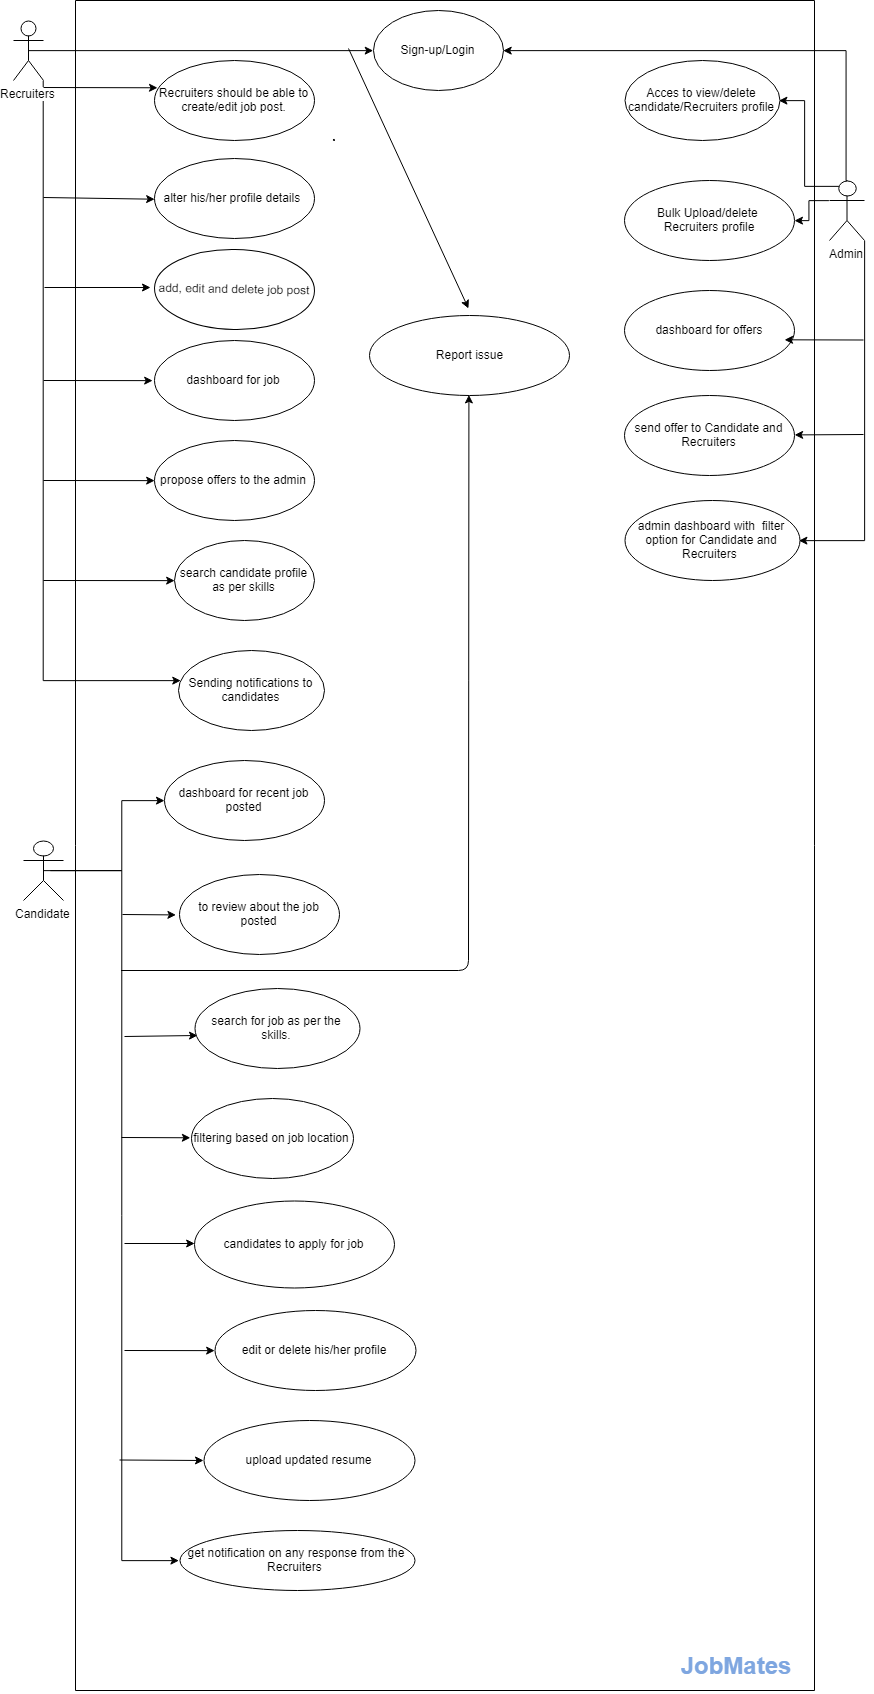

The diagram above was exported from draw.io. Its source (the exported page's mxGraphModel, read from the mxfile embedded in the PNG):
<mxGraphModel dx="1927" dy="667" grid="1" gridSize="100" guides="1" tooltips="1" connect="1" arrows="1" fold="1" page="1" pageScale="1" pageWidth="850" pageHeight="1100" math="0" shadow="0">
  <root>
    <mxCell id="0" />
    <mxCell id="1" parent="0" />
    <mxCell id="9OnVyZ7be9acz3zpdnTd-225" value="" style="rounded=0;whiteSpace=wrap;html=1;direction=south;" vertex="1" parent="1">
      <mxGeometry x="61" y="10" width="739" height="1690" as="geometry" />
    </mxCell>
    <mxCell id="9OnVyZ7be9acz3zpdnTd-5" value="Sign-up/Login" style="ellipse;whiteSpace=wrap;html=1;" vertex="1" parent="1">
      <mxGeometry x="358.5" y="20" width="130" height="80" as="geometry" />
    </mxCell>
    <mxCell id="9OnVyZ7be9acz3zpdnTd-26" style="edgeStyle=orthogonalEdgeStyle;rounded=0;orthogonalLoop=1;jettySize=auto;html=1;exitX=0.5;exitY=0.5;exitDx=0;exitDy=0;exitPerimeter=0;entryX=0;entryY=0.5;entryDx=0;entryDy=0;" edge="1" parent="1" source="9OnVyZ7be9acz3zpdnTd-6" target="9OnVyZ7be9acz3zpdnTd-5">
      <mxGeometry relative="1" as="geometry" />
    </mxCell>
    <mxCell id="9OnVyZ7be9acz3zpdnTd-85" style="edgeStyle=orthogonalEdgeStyle;rounded=0;orthogonalLoop=1;jettySize=auto;html=1;exitX=1;exitY=1;exitDx=0;exitDy=0;exitPerimeter=0;" edge="1" parent="1" source="9OnVyZ7be9acz3zpdnTd-6" target="9OnVyZ7be9acz3zpdnTd-100">
      <mxGeometry relative="1" as="geometry">
        <mxPoint x="154" y="700" as="targetPoint" />
        <Array as="points">
          <mxPoint x="29" y="690" />
        </Array>
      </mxGeometry>
    </mxCell>
    <mxCell id="9OnVyZ7be9acz3zpdnTd-6" value="&lt;span lang=&quot;EN-IN&quot;&gt;Recruiters&lt;/span&gt;" style="shape=umlActor;verticalLabelPosition=bottom;labelBackgroundColor=#ffffff;verticalAlign=top;html=1;outlineConnect=0;" vertex="1" parent="1">
      <mxGeometry x="-1" y="30" width="30" height="60" as="geometry" />
    </mxCell>
    <mxCell id="9OnVyZ7be9acz3zpdnTd-163" style="edgeStyle=orthogonalEdgeStyle;rounded=0;orthogonalLoop=1;jettySize=auto;html=1;exitX=0.5;exitY=0.5;exitDx=0;exitDy=0;exitPerimeter=0;entryX=0;entryY=0.5;entryDx=0;entryDy=0;" edge="1" parent="1" source="9OnVyZ7be9acz3zpdnTd-7" target="9OnVyZ7be9acz3zpdnTd-136">
      <mxGeometry relative="1" as="geometry" />
    </mxCell>
    <mxCell id="9OnVyZ7be9acz3zpdnTd-202" style="edgeStyle=orthogonalEdgeStyle;rounded=0;orthogonalLoop=1;jettySize=auto;html=1;exitX=0.5;exitY=0.5;exitDx=0;exitDy=0;exitPerimeter=0;" edge="1" parent="1" target="9OnVyZ7be9acz3zpdnTd-109">
      <mxGeometry relative="1" as="geometry">
        <mxPoint x="35.71428571428578" y="880.1428571428573" as="sourcePoint" />
        <mxPoint x="107" y="810" as="targetPoint" />
        <Array as="points">
          <mxPoint x="107" y="880" />
          <mxPoint x="107" y="810" />
        </Array>
      </mxGeometry>
    </mxCell>
    <mxCell id="9OnVyZ7be9acz3zpdnTd-7" value="&lt;span lang=&quot;EN-IN&quot;&gt;Candidate&lt;/span&gt;" style="shape=umlActor;verticalLabelPosition=bottom;labelBackgroundColor=#ffffff;verticalAlign=top;html=1;outlineConnect=0;" vertex="1" parent="1">
      <mxGeometry x="9" y="850" width="40" height="60" as="geometry" />
    </mxCell>
    <mxCell id="9OnVyZ7be9acz3zpdnTd-31" style="edgeStyle=orthogonalEdgeStyle;rounded=0;orthogonalLoop=1;jettySize=auto;html=1;exitX=0.5;exitY=0;exitDx=0;exitDy=0;exitPerimeter=0;entryX=1;entryY=0.5;entryDx=0;entryDy=0;" edge="1" parent="1" source="9OnVyZ7be9acz3zpdnTd-8" target="9OnVyZ7be9acz3zpdnTd-5">
      <mxGeometry relative="1" as="geometry">
        <Array as="points">
          <mxPoint x="832" y="60" />
        </Array>
      </mxGeometry>
    </mxCell>
    <mxCell id="9OnVyZ7be9acz3zpdnTd-33" style="edgeStyle=orthogonalEdgeStyle;rounded=0;orthogonalLoop=1;jettySize=auto;html=1;exitX=0.25;exitY=0.1;exitDx=0;exitDy=0;exitPerimeter=0;entryX=1;entryY=0.5;entryDx=0;entryDy=0;" edge="1" parent="1" source="9OnVyZ7be9acz3zpdnTd-8" target="9OnVyZ7be9acz3zpdnTd-23">
      <mxGeometry relative="1" as="geometry" />
    </mxCell>
    <mxCell id="9OnVyZ7be9acz3zpdnTd-35" style="edgeStyle=orthogonalEdgeStyle;rounded=0;orthogonalLoop=1;jettySize=auto;html=1;exitX=0;exitY=0.3333333333333333;exitDx=0;exitDy=0;exitPerimeter=0;" edge="1" parent="1" source="9OnVyZ7be9acz3zpdnTd-8" target="9OnVyZ7be9acz3zpdnTd-34">
      <mxGeometry relative="1" as="geometry" />
    </mxCell>
    <mxCell id="9OnVyZ7be9acz3zpdnTd-58" style="edgeStyle=orthogonalEdgeStyle;rounded=0;orthogonalLoop=1;jettySize=auto;html=1;exitX=1;exitY=1;exitDx=0;exitDy=0;exitPerimeter=0;entryX=1;entryY=0.5;entryDx=0;entryDy=0;" edge="1" parent="1" source="9OnVyZ7be9acz3zpdnTd-8" target="9OnVyZ7be9acz3zpdnTd-57">
      <mxGeometry relative="1" as="geometry" />
    </mxCell>
    <mxCell id="9OnVyZ7be9acz3zpdnTd-8" value="Admin" style="shape=umlActor;verticalLabelPosition=bottom;labelBackgroundColor=#ffffff;verticalAlign=top;html=1;outlineConnect=0;" vertex="1" parent="1">
      <mxGeometry x="815" y="190" width="35" height="60" as="geometry" />
    </mxCell>
    <mxCell id="9OnVyZ7be9acz3zpdnTd-25" style="edgeStyle=orthogonalEdgeStyle;rounded=0;orthogonalLoop=1;jettySize=auto;html=1;" edge="1" parent="1">
      <mxGeometry relative="1" as="geometry">
        <mxPoint x="320" y="150" as="targetPoint" />
        <mxPoint x="320" y="150" as="sourcePoint" />
      </mxGeometry>
    </mxCell>
    <mxCell id="9OnVyZ7be9acz3zpdnTd-23" value="Acces to view/delete candidate/&lt;span lang=&quot;EN-IN&quot;&gt;Recruiters profile&lt;/span&gt;" style="ellipse;whiteSpace=wrap;html=1;" vertex="1" parent="1">
      <mxGeometry x="610" y="70" width="155" height="80" as="geometry" />
    </mxCell>
    <mxCell id="9OnVyZ7be9acz3zpdnTd-34" value="Bulk Upload/delete &lt;br&gt;&lt;span lang=&quot;EN-IN&quot;&gt;Recruiters profile&lt;/span&gt;&lt;br&gt;" style="ellipse;whiteSpace=wrap;html=1;" vertex="1" parent="1">
      <mxGeometry x="610" y="190" width="170" height="80" as="geometry" />
    </mxCell>
    <mxCell id="9OnVyZ7be9acz3zpdnTd-36" value="&lt;span lang=&quot;EN-IN&quot;&gt;dashboard for offers&lt;/span&gt;" style="ellipse;whiteSpace=wrap;html=1;" vertex="1" parent="1">
      <mxGeometry x="610" y="300" width="170" height="80" as="geometry" />
    </mxCell>
    <mxCell id="9OnVyZ7be9acz3zpdnTd-54" value="send offer to&amp;nbsp;&lt;span lang=&quot;EN-IN&quot;&gt;Candidate and Recruiters&lt;/span&gt;" style="ellipse;whiteSpace=wrap;html=1;" vertex="1" parent="1">
      <mxGeometry x="610" y="405" width="170" height="80" as="geometry" />
    </mxCell>
    <mxCell id="9OnVyZ7be9acz3zpdnTd-57" value="&lt;span lang=&quot;EN-IN&quot;&gt;admin dashboard with&amp;nbsp; filter option for&amp;nbsp;&lt;/span&gt;&lt;span lang=&quot;EN-IN&quot;&gt;Candidate and Recruiters&amp;nbsp;&lt;/span&gt;" style="ellipse;whiteSpace=wrap;html=1;" vertex="1" parent="1">
      <mxGeometry x="610" y="510" width="175" height="80" as="geometry" />
    </mxCell>
    <mxCell id="9OnVyZ7be9acz3zpdnTd-66" value="" style="endArrow=classic;html=1;entryX=1;entryY=0.5;entryDx=0;entryDy=0;" edge="1" parent="1" target="9OnVyZ7be9acz3zpdnTd-54">
      <mxGeometry width="50" height="50" relative="1" as="geometry">
        <mxPoint x="849" y="444" as="sourcePoint" />
        <mxPoint x="786.0588235294117" y="449.82352941176475" as="targetPoint" />
        <Array as="points" />
      </mxGeometry>
    </mxCell>
    <mxCell id="9OnVyZ7be9acz3zpdnTd-71" value="" style="endArrow=classic;html=1;entryX=1;entryY=0.5;entryDx=0;entryDy=0;" edge="1" parent="1">
      <mxGeometry width="50" height="50" relative="1" as="geometry">
        <mxPoint x="849" y="349.5" as="sourcePoint" />
        <mxPoint x="770.0588235294117" y="349.32352941176475" as="targetPoint" />
        <Array as="points" />
      </mxGeometry>
    </mxCell>
    <mxCell id="9OnVyZ7be9acz3zpdnTd-73" value="&lt;span lang=&quot;EN-IN&quot;&gt;Recruiters should be able to create/edit job post.&lt;/span&gt;" style="ellipse;whiteSpace=wrap;html=1;" vertex="1" parent="1">
      <mxGeometry x="140" y="70" width="160" height="80" as="geometry" />
    </mxCell>
    <mxCell id="9OnVyZ7be9acz3zpdnTd-77" value="&lt;span lang=&quot;EN-IN&quot;&gt;alter his/her profile details&amp;nbsp;&lt;/span&gt;" style="ellipse;whiteSpace=wrap;html=1;" vertex="1" parent="1">
      <mxGeometry x="140" y="168" width="160" height="80" as="geometry" />
    </mxCell>
    <mxCell id="9OnVyZ7be9acz3zpdnTd-79" value="&lt;span lang=&quot;EN-IN&quot;&gt;add, edit and delete job post&lt;/span&gt;" style="ellipse;whiteSpace=wrap;html=1;rotation=1;" vertex="1" parent="1">
      <mxGeometry x="140" y="259" width="160" height="80" as="geometry" />
    </mxCell>
    <mxCell id="9OnVyZ7be9acz3zpdnTd-80" value="&lt;span lang=&quot;EN-IN&quot;&gt;dashboard for job&lt;/span&gt;" style="ellipse;whiteSpace=wrap;html=1;" vertex="1" parent="1">
      <mxGeometry x="140" y="350" width="160" height="80" as="geometry" />
    </mxCell>
    <mxCell id="9OnVyZ7be9acz3zpdnTd-83" value="&lt;span lang=&quot;EN-IN&quot;&gt;propose offers to the admin&lt;/span&gt;" style="ellipse;whiteSpace=wrap;html=1;" vertex="1" parent="1">
      <mxGeometry x="140" y="450" width="160" height="80" as="geometry" />
    </mxCell>
    <mxCell id="9OnVyZ7be9acz3zpdnTd-86" value="" style="endArrow=classic;html=1;entryX=0;entryY=0.5;entryDx=0;entryDy=0;" edge="1" parent="1">
      <mxGeometry width="50" height="50" relative="1" as="geometry">
        <mxPoint x="29" y="390" as="sourcePoint" />
        <mxPoint x="138.14285714285734" y="390.1428571428571" as="targetPoint" />
      </mxGeometry>
    </mxCell>
    <mxCell id="9OnVyZ7be9acz3zpdnTd-94" value="" style="endArrow=classic;html=1;" edge="1" parent="1">
      <mxGeometry width="50" height="50" relative="1" as="geometry">
        <mxPoint x="30" y="297" as="sourcePoint" />
        <mxPoint x="136" y="297" as="targetPoint" />
      </mxGeometry>
    </mxCell>
    <mxCell id="9OnVyZ7be9acz3zpdnTd-96" value="" style="endArrow=classic;html=1;entryX=0;entryY=0.5;entryDx=0;entryDy=0;" edge="1" parent="1" target="9OnVyZ7be9acz3zpdnTd-77">
      <mxGeometry width="50" height="50" relative="1" as="geometry">
        <mxPoint x="29" y="207" as="sourcePoint" />
        <mxPoint x="79" y="185" as="targetPoint" />
      </mxGeometry>
    </mxCell>
    <mxCell id="9OnVyZ7be9acz3zpdnTd-97" value="" style="endArrow=classic;html=1;entryX=0.021;entryY=0.341;entryDx=0;entryDy=0;entryPerimeter=0;" edge="1" parent="1" target="9OnVyZ7be9acz3zpdnTd-73">
      <mxGeometry width="50" height="50" relative="1" as="geometry">
        <mxPoint x="29" y="97" as="sourcePoint" />
        <mxPoint x="110" y="75" as="targetPoint" />
      </mxGeometry>
    </mxCell>
    <mxCell id="9OnVyZ7be9acz3zpdnTd-100" value="&lt;span lang=&quot;EN-IN&quot;&gt;Sending notifications to candidates&lt;/span&gt;" style="ellipse;whiteSpace=wrap;html=1;" vertex="1" parent="1">
      <mxGeometry x="164" y="660" width="146" height="80" as="geometry" />
    </mxCell>
    <mxCell id="9OnVyZ7be9acz3zpdnTd-104" style="edgeStyle=orthogonalEdgeStyle;rounded=0;orthogonalLoop=1;jettySize=auto;html=1;exitX=0;exitY=0.5;exitDx=0;exitDy=0;" edge="1" parent="1" source="9OnVyZ7be9acz3zpdnTd-101">
      <mxGeometry relative="1" as="geometry">
        <mxPoint x="160.14285714285734" y="590.1428571428571" as="targetPoint" />
      </mxGeometry>
    </mxCell>
    <mxCell id="9OnVyZ7be9acz3zpdnTd-101" value="&lt;span lang=&quot;EN-IN&quot;&gt;search candidate profile as per skills&lt;/span&gt;" style="ellipse;whiteSpace=wrap;html=1;" vertex="1" parent="1">
      <mxGeometry x="160" y="550" width="140" height="80" as="geometry" />
    </mxCell>
    <mxCell id="9OnVyZ7be9acz3zpdnTd-106" value="" style="endArrow=classic;html=1;entryX=0;entryY=0.5;entryDx=0;entryDy=0;" edge="1" parent="1" target="9OnVyZ7be9acz3zpdnTd-83">
      <mxGeometry width="50" height="50" relative="1" as="geometry">
        <mxPoint x="29" y="490" as="sourcePoint" />
        <mxPoint x="79" y="485" as="targetPoint" />
      </mxGeometry>
    </mxCell>
    <mxCell id="9OnVyZ7be9acz3zpdnTd-108" value="" style="endArrow=classic;html=1;entryX=0;entryY=0.5;entryDx=0;entryDy=0;" edge="1" parent="1" target="9OnVyZ7be9acz3zpdnTd-101">
      <mxGeometry width="50" height="50" relative="1" as="geometry">
        <mxPoint x="29" y="590" as="sourcePoint" />
        <mxPoint x="79" y="580" as="targetPoint" />
      </mxGeometry>
    </mxCell>
    <mxCell id="9OnVyZ7be9acz3zpdnTd-109" value="&lt;span lang=&quot;EN-IN&quot;&gt;dashboard for&amp;nbsp;&lt;/span&gt;&lt;span lang=&quot;EN-IN&quot;&gt;recent job posted&lt;/span&gt;" style="ellipse;whiteSpace=wrap;html=1;" vertex="1" parent="1">
      <mxGeometry x="150" y="770" width="160" height="80" as="geometry" />
    </mxCell>
    <mxCell id="9OnVyZ7be9acz3zpdnTd-113" value="&lt;span lang=&quot;EN-IN&quot;&gt;to review about the job posted&lt;/span&gt;" style="ellipse;whiteSpace=wrap;html=1;" vertex="1" parent="1">
      <mxGeometry x="165" y="884" width="160" height="80" as="geometry" />
    </mxCell>
    <mxCell id="9OnVyZ7be9acz3zpdnTd-174" style="edgeStyle=orthogonalEdgeStyle;rounded=0;orthogonalLoop=1;jettySize=auto;html=1;exitX=1;exitY=0.5;exitDx=0;exitDy=0;" edge="1" parent="1">
      <mxGeometry relative="1" as="geometry">
        <mxPoint x="300.14285714285734" y="1044.4285714285716" as="targetPoint" />
        <mxPoint x="300.14285714285734" y="1044.4285714285716" as="sourcePoint" />
      </mxGeometry>
    </mxCell>
    <mxCell id="9OnVyZ7be9acz3zpdnTd-122" value="" style="endArrow=classic;html=1;entryX=0;entryY=0.5;entryDx=0;entryDy=0;" edge="1" parent="1">
      <mxGeometry width="50" height="50" relative="1" as="geometry">
        <mxPoint x="108" y="924" as="sourcePoint" />
        <mxPoint x="161.42857142857156" y="924.4285714285716" as="targetPoint" />
      </mxGeometry>
    </mxCell>
    <mxCell id="9OnVyZ7be9acz3zpdnTd-129" value="&lt;span lang=&quot;EN-IN&quot;&gt;filtering based on job location&lt;/span&gt;" style="ellipse;whiteSpace=wrap;html=1;" vertex="1" parent="1">
      <mxGeometry x="176.5" y="1107.5" width="162" height="80" as="geometry" />
    </mxCell>
    <mxCell id="9OnVyZ7be9acz3zpdnTd-130" value="&lt;span lang=&quot;EN-IN&quot;&gt;candidates to apply for job&lt;/span&gt;" style="ellipse;whiteSpace=wrap;html=1;" vertex="1" parent="1">
      <mxGeometry x="180" y="1210" width="200" height="87" as="geometry" />
    </mxCell>
    <mxCell id="9OnVyZ7be9acz3zpdnTd-133" value="&lt;span lang=&quot;EN-IN&quot;&gt;edit or delete his/her profile&lt;/span&gt;" style="ellipse;whiteSpace=wrap;html=1;" vertex="1" parent="1">
      <mxGeometry x="200" y="1320" width="201" height="80" as="geometry" />
    </mxCell>
    <mxCell id="9OnVyZ7be9acz3zpdnTd-135" value="&lt;span lang=&quot;EN-IN&quot;&gt;upload updated resume&lt;/span&gt;" style="ellipse;whiteSpace=wrap;html=1;" vertex="1" parent="1">
      <mxGeometry x="189" y="1430" width="211" height="80" as="geometry" />
    </mxCell>
    <mxCell id="9OnVyZ7be9acz3zpdnTd-136" value="&lt;span lang=&quot;EN-IN&quot;&gt;get notification on any response from the Recruiters&amp;nbsp;&lt;/span&gt;" style="ellipse;whiteSpace=wrap;html=1;" vertex="1" parent="1">
      <mxGeometry x="165" y="1540" width="235" height="60" as="geometry" />
    </mxCell>
    <mxCell id="9OnVyZ7be9acz3zpdnTd-140" value="" style="endArrow=classic;html=1;" edge="1" parent="1">
      <mxGeometry width="50" height="50" relative="1" as="geometry">
        <mxPoint x="125" y="1495" as="sourcePoint" />
        <mxPoint x="125" y="1495" as="targetPoint" />
        <Array as="points" />
      </mxGeometry>
    </mxCell>
    <mxCell id="9OnVyZ7be9acz3zpdnTd-141" value="" style="endArrow=classic;html=1;entryX=0;entryY=0.5;entryDx=0;entryDy=0;" edge="1" parent="1" target="9OnVyZ7be9acz3zpdnTd-135">
      <mxGeometry width="50" height="50" relative="1" as="geometry">
        <mxPoint x="105" y="1469.5" as="sourcePoint" />
        <mxPoint x="155" y="1469.5" as="targetPoint" />
        <Array as="points">
          <mxPoint x="105" y="1469.5" />
        </Array>
      </mxGeometry>
    </mxCell>
    <mxCell id="9OnVyZ7be9acz3zpdnTd-146" value="" style="endArrow=classic;html=1;" edge="1" parent="1">
      <mxGeometry width="50" height="50" relative="1" as="geometry">
        <mxPoint x="110" y="1046" as="sourcePoint" />
        <mxPoint x="183.0000000000009" y="1045.0000000000002" as="targetPoint" />
      </mxGeometry>
    </mxCell>
    <mxCell id="9OnVyZ7be9acz3zpdnTd-167" value="" style="endArrow=classic;html=1;entryX=0;entryY=0.5;entryDx=0;entryDy=0;" edge="1" parent="1" target="9OnVyZ7be9acz3zpdnTd-129">
      <mxGeometry width="50" height="50" relative="1" as="geometry">
        <mxPoint x="107" y="1147" as="sourcePoint" />
        <mxPoint x="168" y="1155" as="targetPoint" />
      </mxGeometry>
    </mxCell>
    <mxCell id="9OnVyZ7be9acz3zpdnTd-178" value="&lt;span&gt;search for job as per the skills.&lt;/span&gt;" style="ellipse;whiteSpace=wrap;html=1;" vertex="1" parent="1">
      <mxGeometry x="180" y="997.5" width="165" height="80" as="geometry" />
    </mxCell>
    <mxCell id="9OnVyZ7be9acz3zpdnTd-182" value="" style="endArrow=classic;html=1;entryX=0;entryY=0.5;entryDx=0;entryDy=0;" edge="1" parent="1" target="9OnVyZ7be9acz3zpdnTd-133">
      <mxGeometry width="50" height="50" relative="1" as="geometry">
        <mxPoint x="110" y="1360" as="sourcePoint" />
        <mxPoint x="160" y="1360" as="targetPoint" />
      </mxGeometry>
    </mxCell>
    <mxCell id="9OnVyZ7be9acz3zpdnTd-185" value="" style="endArrow=classic;html=1;entryX=0;entryY=0.5;entryDx=0;entryDy=0;" edge="1" parent="1" target="9OnVyZ7be9acz3zpdnTd-130">
      <mxGeometry width="50" height="50" relative="1" as="geometry">
        <mxPoint x="110" y="1253" as="sourcePoint" />
        <mxPoint x="160" y="1236" as="targetPoint" />
      </mxGeometry>
    </mxCell>
    <mxCell id="9OnVyZ7be9acz3zpdnTd-187" value="Report issue" style="ellipse;whiteSpace=wrap;html=1;" vertex="1" parent="1">
      <mxGeometry x="355" y="325" width="200" height="80" as="geometry" />
    </mxCell>
    <mxCell id="9OnVyZ7be9acz3zpdnTd-195" value="" style="endArrow=classic;html=1;entryX=0.5;entryY=1;entryDx=0;entryDy=0;" edge="1" parent="1" target="9OnVyZ7be9acz3zpdnTd-187">
      <mxGeometry width="50" height="50" relative="1" as="geometry">
        <mxPoint x="106.5" y="980" as="sourcePoint" />
        <mxPoint x="495.5" y="980" as="targetPoint" />
        <Array as="points">
          <mxPoint x="454" y="980" />
        </Array>
      </mxGeometry>
    </mxCell>
    <mxCell id="9OnVyZ7be9acz3zpdnTd-197" value="" style="endArrow=classic;html=1;" edge="1" parent="1">
      <mxGeometry width="50" height="50" relative="1" as="geometry">
        <mxPoint x="334" y="58" as="sourcePoint" />
        <mxPoint x="454" y="318" as="targetPoint" />
      </mxGeometry>
    </mxCell>
    <mxCell id="9OnVyZ7be9acz3zpdnTd-236" value="&lt;h1&gt;&lt;font color=&quot;#7ea6e0&quot;&gt;&lt;br&gt;&lt;/font&gt;&lt;/h1&gt;&lt;h1&gt;&lt;font color=&quot;#7ea6e0&quot;&gt;&amp;nbsp; &amp;nbsp; &amp;nbsp; &amp;nbsp; &amp;nbsp; JobMates&lt;/font&gt;&lt;/h1&gt;" style="text;html=1;resizable=0;points=[];autosize=1;align=left;verticalAlign=top;spacingTop=-4;" vertex="1" parent="1">
      <mxGeometry x="597.5" y="1598.5" width="200" height="100" as="geometry" />
    </mxCell>
  </root>
</mxGraphModel>